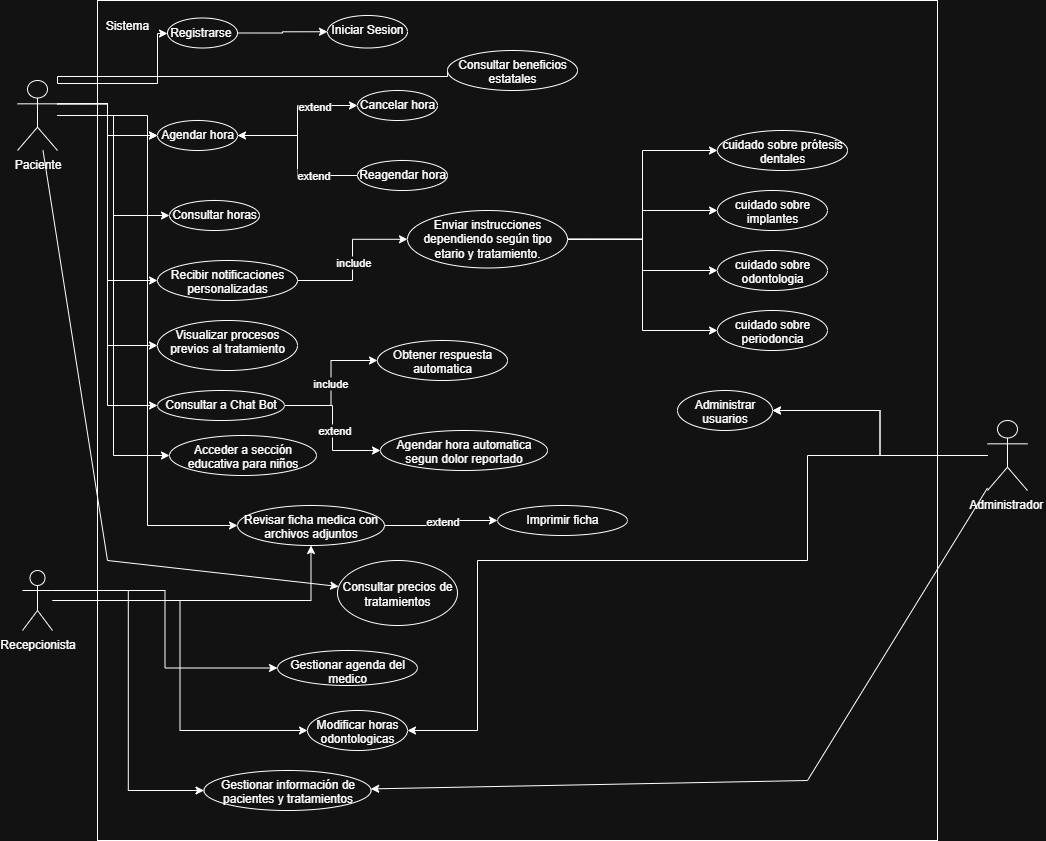

The diagram above was exported from draw.io. Its source (the exported page's mxGraphModel, read from the mxfile embedded in the PNG):
<mxGraphModel dx="1827" dy="539" grid="1" gridSize="10" guides="1" tooltips="1" connect="1" arrows="1" fold="1" page="1" pageScale="1" pageWidth="827" pageHeight="1169" math="0" shadow="0">
  <root>
    <mxCell id="0" />
    <mxCell id="1" parent="0" />
    <mxCell id="Dwa3_IJGUMgNSg2yp2KL-5" value="" style="whiteSpace=wrap;html=1;aspect=fixed;" parent="1" vertex="1">
      <mxGeometry x="-530" y="40" width="840" height="840" as="geometry" />
    </mxCell>
    <mxCell id="iBkTCoAogEbx8qCVvBFy-13" value="" style="edgeStyle=orthogonalEdgeStyle;rounded=0;orthogonalLoop=1;jettySize=auto;html=1;exitX=0;exitY=0.5;exitDx=0;exitDy=0;" parent="1" source="_wG_WME8dAJvztNJVReF-1" target="iBkTCoAogEbx8qCVvBFy-12" edge="1">
      <mxGeometry relative="1" as="geometry">
        <mxPoint x="-570" y="150" as="sourcePoint" />
        <Array as="points">
          <mxPoint x="-570" y="116" />
          <mxPoint x="-570" y="123" />
          <mxPoint x="-470" y="123" />
          <mxPoint x="-470" y="73" />
        </Array>
      </mxGeometry>
    </mxCell>
    <mxCell id="f3bbPf0GyNN7Lz6PMe_y-6" style="edgeStyle=orthogonalEdgeStyle;rounded=0;orthogonalLoop=1;jettySize=auto;html=1;exitX=1;exitY=0.3333333333333333;exitDx=0;exitDy=0;exitPerimeter=0;" parent="1" source="iBkTCoAogEbx8qCVvBFy-1" target="f3bbPf0GyNN7Lz6PMe_y-5" edge="1">
      <mxGeometry relative="1" as="geometry" />
    </mxCell>
    <mxCell id="f3bbPf0GyNN7Lz6PMe_y-18" style="edgeStyle=orthogonalEdgeStyle;rounded=0;orthogonalLoop=1;jettySize=auto;html=1;entryX=0;entryY=0.5;entryDx=0;entryDy=0;" parent="1" source="iBkTCoAogEbx8qCVvBFy-1" target="f3bbPf0GyNN7Lz6PMe_y-16" edge="1">
      <mxGeometry relative="1" as="geometry" />
    </mxCell>
    <mxCell id="FVd15yexch2jBPu-aktB-5" style="edgeStyle=orthogonalEdgeStyle;rounded=0;orthogonalLoop=1;jettySize=auto;html=1;exitX=1;exitY=0.3333333333333333;exitDx=0;exitDy=0;exitPerimeter=0;entryX=0;entryY=0.5;entryDx=0;entryDy=0;" parent="1" source="iBkTCoAogEbx8qCVvBFy-1" target="FVd15yexch2jBPu-aktB-3" edge="1">
      <mxGeometry relative="1" as="geometry" />
    </mxCell>
    <mxCell id="FVd15yexch2jBPu-aktB-12" style="edgeStyle=orthogonalEdgeStyle;rounded=0;orthogonalLoop=1;jettySize=auto;html=1;exitX=1;exitY=0.3333333333333333;exitDx=0;exitDy=0;exitPerimeter=0;entryX=0;entryY=0.5;entryDx=0;entryDy=0;" parent="1" source="iBkTCoAogEbx8qCVvBFy-1" target="FVd15yexch2jBPu-aktB-1" edge="1">
      <mxGeometry relative="1" as="geometry" />
    </mxCell>
    <mxCell id="FVd15yexch2jBPu-aktB-15" style="edgeStyle=orthogonalEdgeStyle;rounded=0;orthogonalLoop=1;jettySize=auto;html=1;entryX=0;entryY=0.5;entryDx=0;entryDy=0;" parent="1" source="iBkTCoAogEbx8qCVvBFy-1" target="FVd15yexch2jBPu-aktB-14" edge="1">
      <mxGeometry relative="1" as="geometry" />
    </mxCell>
    <mxCell id="FVd15yexch2jBPu-aktB-31" style="edgeStyle=orthogonalEdgeStyle;rounded=0;orthogonalLoop=1;jettySize=auto;html=1;entryX=0;entryY=0.5;entryDx=0;entryDy=0;" parent="1" source="iBkTCoAogEbx8qCVvBFy-1" target="FVd15yexch2jBPu-aktB-30" edge="1">
      <mxGeometry relative="1" as="geometry" />
    </mxCell>
    <mxCell id="_wG_WME8dAJvztNJVReF-3" style="edgeStyle=orthogonalEdgeStyle;rounded=0;orthogonalLoop=1;jettySize=auto;html=1;entryX=0;entryY=0.5;entryDx=0;entryDy=0;" parent="1" source="iBkTCoAogEbx8qCVvBFy-1" target="_wG_WME8dAJvztNJVReF-2" edge="1">
      <mxGeometry relative="1" as="geometry" />
    </mxCell>
    <mxCell id="U1O0O5pv_SEz0CekagwT-1" value="" style="edgeStyle=orthogonalEdgeStyle;rounded=0;orthogonalLoop=1;jettySize=auto;html=1;" parent="1" source="iBkTCoAogEbx8qCVvBFy-1" target="f3bbPf0GyNN7Lz6PMe_y-5" edge="1">
      <mxGeometry relative="1" as="geometry" />
    </mxCell>
    <mxCell id="iBkTCoAogEbx8qCVvBFy-1" value="&lt;font style=&quot;vertical-align: inherit;&quot; dir=&quot;auto&quot;&gt;&lt;font style=&quot;vertical-align: inherit;&quot; dir=&quot;auto&quot;&gt;Paciente&lt;/font&gt;&lt;/font&gt;" style="shape=umlActor;verticalLabelPosition=bottom;verticalAlign=top;html=1;outlineConnect=0;" parent="1" vertex="1">
      <mxGeometry x="-610" y="120" width="40" height="70" as="geometry" />
    </mxCell>
    <mxCell id="iBkTCoAogEbx8qCVvBFy-49" value="" style="edgeStyle=orthogonalEdgeStyle;rounded=0;orthogonalLoop=1;jettySize=auto;html=1;" parent="1" source="iBkTCoAogEbx8qCVvBFy-7" target="iBkTCoAogEbx8qCVvBFy-48" edge="1">
      <mxGeometry relative="1" as="geometry" />
    </mxCell>
    <mxCell id="iBkTCoAogEbx8qCVvBFy-50" value="" style="edgeStyle=orthogonalEdgeStyle;rounded=0;orthogonalLoop=1;jettySize=auto;html=1;" parent="1" source="iBkTCoAogEbx8qCVvBFy-7" target="iBkTCoAogEbx8qCVvBFy-48" edge="1">
      <mxGeometry relative="1" as="geometry" />
    </mxCell>
    <mxCell id="iBkTCoAogEbx8qCVvBFy-52" value="" style="edgeStyle=orthogonalEdgeStyle;rounded=0;orthogonalLoop=1;jettySize=auto;html=1;" parent="1" source="iBkTCoAogEbx8qCVvBFy-7" target="iBkTCoAogEbx8qCVvBFy-51" edge="1">
      <mxGeometry relative="1" as="geometry">
        <Array as="points">
          <mxPoint x="180" y="495" />
          <mxPoint x="180" y="600" />
          <mxPoint x="-150" y="600" />
        </Array>
      </mxGeometry>
    </mxCell>
    <mxCell id="iBkTCoAogEbx8qCVvBFy-7" value="&lt;font style=&quot;vertical-align: inherit;&quot; dir=&quot;auto&quot;&gt;&lt;font style=&quot;vertical-align: inherit;&quot; dir=&quot;auto&quot;&gt;&lt;font style=&quot;vertical-align: inherit;&quot; dir=&quot;auto&quot;&gt;&lt;font style=&quot;vertical-align: inherit;&quot; dir=&quot;auto&quot;&gt;Administrador&amp;nbsp;&lt;/font&gt;&lt;/font&gt;&lt;/font&gt;&lt;/font&gt;&lt;div&gt;&lt;font style=&quot;vertical-align: inherit;&quot; dir=&quot;auto&quot;&gt;&lt;font style=&quot;vertical-align: inherit;&quot; dir=&quot;auto&quot;&gt;&lt;font style=&quot;vertical-align: inherit;&quot; dir=&quot;auto&quot;&gt;&lt;font style=&quot;vertical-align: inherit;&quot; dir=&quot;auto&quot;&gt;&lt;br&gt;&lt;/font&gt;&lt;/font&gt;&lt;/font&gt;&lt;/font&gt;&lt;/div&gt;" style="shape=umlActor;verticalLabelPosition=bottom;verticalAlign=top;html=1;outlineConnect=0;" parent="1" vertex="1">
      <mxGeometry x="360" y="460" width="40" height="70" as="geometry" />
    </mxCell>
    <mxCell id="iBkTCoAogEbx8qCVvBFy-10" value="Sistema" style="text;html=1;align=center;verticalAlign=middle;whiteSpace=wrap;rounded=0;" parent="1" vertex="1">
      <mxGeometry x="-530" y="50" width="60" height="30" as="geometry" />
    </mxCell>
    <mxCell id="iBkTCoAogEbx8qCVvBFy-15" value="" style="edgeStyle=orthogonalEdgeStyle;rounded=0;orthogonalLoop=1;jettySize=auto;html=1;entryX=0;entryY=0.5;entryDx=0;entryDy=0;" parent="1" source="iBkTCoAogEbx8qCVvBFy-12" target="f3bbPf0GyNN7Lz6PMe_y-3" edge="1">
      <mxGeometry relative="1" as="geometry">
        <mxPoint x="-380" y="122.5" as="targetPoint" />
      </mxGeometry>
    </mxCell>
    <mxCell id="iBkTCoAogEbx8qCVvBFy-12" value="&lt;font style=&quot;vertical-align: inherit;&quot; dir=&quot;auto&quot;&gt;&lt;font style=&quot;vertical-align: inherit;&quot; dir=&quot;auto&quot;&gt;Registrarse&amp;nbsp;&lt;/font&gt;&lt;/font&gt;" style="ellipse;whiteSpace=wrap;html=1;verticalAlign=top;" parent="1" vertex="1">
      <mxGeometry x="-460" y="57.5" width="70" height="30" as="geometry" />
    </mxCell>
    <mxCell id="iBkTCoAogEbx8qCVvBFy-48" value="&lt;font style=&quot;vertical-align: inherit;&quot; dir=&quot;auto&quot;&gt;&lt;font style=&quot;vertical-align: inherit;&quot; dir=&quot;auto&quot;&gt;Administrar usuarios&lt;/font&gt;&lt;/font&gt;" style="ellipse;whiteSpace=wrap;html=1;verticalAlign=top;" parent="1" vertex="1">
      <mxGeometry x="50" y="430" width="95" height="40" as="geometry" />
    </mxCell>
    <mxCell id="iBkTCoAogEbx8qCVvBFy-51" value="Modificar horas odontologicas" style="ellipse;whiteSpace=wrap;html=1;verticalAlign=top;" parent="1" vertex="1">
      <mxGeometry x="-320" y="750" width="100" height="40" as="geometry" />
    </mxCell>
    <mxCell id="f3bbPf0GyNN7Lz6PMe_y-3" value="Iniciar Sesion" style="ellipse;whiteSpace=wrap;html=1;verticalAlign=top;" parent="1" vertex="1">
      <mxGeometry x="-300" y="55" width="80" height="32.5" as="geometry" />
    </mxCell>
    <mxCell id="f3bbPf0GyNN7Lz6PMe_y-12" style="edgeStyle=orthogonalEdgeStyle;rounded=0;orthogonalLoop=1;jettySize=auto;html=1;exitX=1;exitY=0.5;exitDx=0;exitDy=0;entryX=0;entryY=0.5;entryDx=0;entryDy=0;" parent="1" source="f3bbPf0GyNN7Lz6PMe_y-5" target="f3bbPf0GyNN7Lz6PMe_y-10" edge="1">
      <mxGeometry relative="1" as="geometry" />
    </mxCell>
    <mxCell id="f3bbPf0GyNN7Lz6PMe_y-14" value="extend" style="edgeLabel;html=1;align=center;verticalAlign=middle;resizable=0;points=[];" parent="f3bbPf0GyNN7Lz6PMe_y-12" vertex="1" connectable="0">
      <mxGeometry x="0.408" relative="1" as="geometry">
        <mxPoint as="offset" />
      </mxGeometry>
    </mxCell>
    <mxCell id="f3bbPf0GyNN7Lz6PMe_y-5" value="&lt;font style=&quot;vertical-align: inherit;&quot; dir=&quot;auto&quot;&gt;&lt;font style=&quot;vertical-align: inherit;&quot; dir=&quot;auto&quot;&gt;Agendar hora&lt;/font&gt;&lt;/font&gt;&lt;div&gt;&lt;font style=&quot;vertical-align: inherit;&quot; dir=&quot;auto&quot;&gt;&lt;font style=&quot;vertical-align: inherit;&quot; dir=&quot;auto&quot;&gt;&lt;br&gt;&lt;/font&gt;&lt;/font&gt;&lt;/div&gt;" style="ellipse;whiteSpace=wrap;html=1;verticalAlign=top;" parent="1" vertex="1">
      <mxGeometry x="-470" y="160" width="80" height="30" as="geometry" />
    </mxCell>
    <mxCell id="f3bbPf0GyNN7Lz6PMe_y-10" value="&lt;div&gt;&lt;font style=&quot;vertical-align: inherit;&quot; dir=&quot;auto&quot;&gt;&lt;font style=&quot;vertical-align: inherit;&quot; dir=&quot;auto&quot;&gt;Cancelar hora&lt;/font&gt;&lt;/font&gt;&lt;/div&gt;&lt;div&gt;&lt;font style=&quot;vertical-align: inherit;&quot; dir=&quot;auto&quot;&gt;&lt;font style=&quot;vertical-align: inherit;&quot; dir=&quot;auto&quot;&gt;&lt;br&gt;&lt;/font&gt;&lt;/font&gt;&lt;/div&gt;" style="ellipse;whiteSpace=wrap;html=1;verticalAlign=top;" parent="1" vertex="1">
      <mxGeometry x="-270" y="130" width="80" height="30" as="geometry" />
    </mxCell>
    <mxCell id="f3bbPf0GyNN7Lz6PMe_y-13" style="edgeStyle=orthogonalEdgeStyle;rounded=0;orthogonalLoop=1;jettySize=auto;html=1;entryX=1;entryY=0.5;entryDx=0;entryDy=0;" parent="1" source="f3bbPf0GyNN7Lz6PMe_y-11" target="f3bbPf0GyNN7Lz6PMe_y-5" edge="1">
      <mxGeometry relative="1" as="geometry" />
    </mxCell>
    <mxCell id="f3bbPf0GyNN7Lz6PMe_y-15" value="extend" style="edgeLabel;html=1;align=center;verticalAlign=middle;resizable=0;points=[];" parent="f3bbPf0GyNN7Lz6PMe_y-13" vertex="1" connectable="0">
      <mxGeometry x="-0.4325" y="-1" relative="1" as="geometry">
        <mxPoint as="offset" />
      </mxGeometry>
    </mxCell>
    <mxCell id="f3bbPf0GyNN7Lz6PMe_y-11" value="&lt;div&gt;&lt;font style=&quot;vertical-align: inherit;&quot; dir=&quot;auto&quot;&gt;&lt;font style=&quot;vertical-align: inherit;&quot; dir=&quot;auto&quot;&gt;Reagendar hora&lt;/font&gt;&lt;/font&gt;&lt;/div&gt;" style="ellipse;whiteSpace=wrap;html=1;verticalAlign=top;" parent="1" vertex="1">
      <mxGeometry x="-270" y="200" width="90" height="30" as="geometry" />
    </mxCell>
    <mxCell id="f3bbPf0GyNN7Lz6PMe_y-16" value="&lt;div&gt;&lt;font style=&quot;vertical-align: inherit;&quot; dir=&quot;auto&quot;&gt;&lt;font style=&quot;vertical-align: inherit;&quot; dir=&quot;auto&quot;&gt;Consultar horas&lt;/font&gt;&lt;/font&gt;&lt;/div&gt;&lt;div&gt;&lt;font style=&quot;vertical-align: inherit;&quot; dir=&quot;auto&quot;&gt;&lt;font style=&quot;vertical-align: inherit;&quot; dir=&quot;auto&quot;&gt;&lt;br&gt;&lt;/font&gt;&lt;/font&gt;&lt;/div&gt;" style="ellipse;whiteSpace=wrap;html=1;verticalAlign=top;" parent="1" vertex="1">
      <mxGeometry x="-458" y="240" width="90" height="30" as="geometry" />
    </mxCell>
    <mxCell id="FVd15yexch2jBPu-aktB-21" style="edgeStyle=orthogonalEdgeStyle;rounded=0;orthogonalLoop=1;jettySize=auto;html=1;exitX=1;exitY=0.5;exitDx=0;exitDy=0;" parent="1" source="FVd15yexch2jBPu-aktB-1" target="FVd15yexch2jBPu-aktB-19" edge="1">
      <mxGeometry relative="1" as="geometry" />
    </mxCell>
    <mxCell id="FVd15yexch2jBPu-aktB-22" value="include" style="edgeLabel;html=1;align=center;verticalAlign=middle;resizable=0;points=[];" parent="FVd15yexch2jBPu-aktB-21" vertex="1" connectable="0">
      <mxGeometry x="-0.02" relative="1" as="geometry">
        <mxPoint as="offset" />
      </mxGeometry>
    </mxCell>
    <mxCell id="FVd15yexch2jBPu-aktB-1" value="Recibir notificaciones personalizadas" style="ellipse;whiteSpace=wrap;html=1;verticalAlign=top;" parent="1" vertex="1">
      <mxGeometry x="-470" y="300" width="140" height="40" as="geometry" />
    </mxCell>
    <mxCell id="FVd15yexch2jBPu-aktB-3" value="&lt;div&gt;Visualizar procesos previos al tratamiento&lt;/div&gt;&lt;div&gt;&lt;br&gt;&lt;/div&gt;" style="ellipse;whiteSpace=wrap;html=1;verticalAlign=top;" parent="1" vertex="1">
      <mxGeometry x="-470" y="360" width="140" height="50" as="geometry" />
    </mxCell>
    <mxCell id="FVd15yexch2jBPu-aktB-17" style="edgeStyle=orthogonalEdgeStyle;rounded=0;orthogonalLoop=1;jettySize=auto;html=1;exitX=1;exitY=0.3333333333333333;exitDx=0;exitDy=0;exitPerimeter=0;entryX=0;entryY=0.5;entryDx=0;entryDy=0;" parent="1" source="FVd15yexch2jBPu-aktB-6" target="FVd15yexch2jBPu-aktB-16" edge="1">
      <mxGeometry relative="1" as="geometry" />
    </mxCell>
    <mxCell id="FVd15yexch2jBPu-aktB-35" style="edgeStyle=orthogonalEdgeStyle;rounded=0;orthogonalLoop=1;jettySize=auto;html=1;exitX=1;exitY=0.3333333333333333;exitDx=0;exitDy=0;exitPerimeter=0;entryX=0;entryY=0.5;entryDx=0;entryDy=0;" parent="1" source="FVd15yexch2jBPu-aktB-6" target="FVd15yexch2jBPu-aktB-34" edge="1">
      <mxGeometry relative="1" as="geometry" />
    </mxCell>
    <mxCell id="FVd15yexch2jBPu-aktB-36" style="edgeStyle=orthogonalEdgeStyle;rounded=0;orthogonalLoop=1;jettySize=auto;html=1;entryX=0;entryY=0.5;entryDx=0;entryDy=0;" parent="1" source="FVd15yexch2jBPu-aktB-6" target="iBkTCoAogEbx8qCVvBFy-51" edge="1">
      <mxGeometry relative="1" as="geometry" />
    </mxCell>
    <mxCell id="_wG_WME8dAJvztNJVReF-4" style="edgeStyle=orthogonalEdgeStyle;rounded=0;orthogonalLoop=1;jettySize=auto;html=1;entryX=0.5;entryY=1;entryDx=0;entryDy=0;" parent="1" source="FVd15yexch2jBPu-aktB-6" target="_wG_WME8dAJvztNJVReF-2" edge="1">
      <mxGeometry relative="1" as="geometry" />
    </mxCell>
    <mxCell id="FVd15yexch2jBPu-aktB-6" value="Recepcionista&lt;div&gt;&lt;br&gt;&lt;/div&gt;" style="shape=umlActor;verticalLabelPosition=bottom;verticalAlign=top;html=1;outlineConnect=0;" parent="1" vertex="1">
      <mxGeometry x="-605" y="610" width="30" height="60" as="geometry" />
    </mxCell>
    <mxCell id="FVd15yexch2jBPu-aktB-25" style="edgeStyle=orthogonalEdgeStyle;rounded=0;orthogonalLoop=1;jettySize=auto;html=1;exitX=1;exitY=0.5;exitDx=0;exitDy=0;entryX=0;entryY=0.5;entryDx=0;entryDy=0;" parent="1" source="FVd15yexch2jBPu-aktB-14" target="FVd15yexch2jBPu-aktB-23" edge="1">
      <mxGeometry relative="1" as="geometry" />
    </mxCell>
    <mxCell id="FVd15yexch2jBPu-aktB-26" value="include" style="edgeLabel;html=1;align=center;verticalAlign=middle;resizable=0;points=[];" parent="FVd15yexch2jBPu-aktB-25" vertex="1" connectable="0">
      <mxGeometry x="0.0017" y="1" relative="1" as="geometry">
        <mxPoint as="offset" />
      </mxGeometry>
    </mxCell>
    <mxCell id="FVd15yexch2jBPu-aktB-28" style="edgeStyle=orthogonalEdgeStyle;rounded=0;orthogonalLoop=1;jettySize=auto;html=1;exitX=1;exitY=0.5;exitDx=0;exitDy=0;entryX=0;entryY=0.5;entryDx=0;entryDy=0;" parent="1" source="FVd15yexch2jBPu-aktB-14" target="FVd15yexch2jBPu-aktB-27" edge="1">
      <mxGeometry relative="1" as="geometry">
        <Array as="points">
          <mxPoint x="-295" y="445" />
          <mxPoint x="-295" y="490" />
        </Array>
      </mxGeometry>
    </mxCell>
    <mxCell id="FVd15yexch2jBPu-aktB-29" value="extend" style="edgeLabel;html=1;align=center;verticalAlign=middle;resizable=0;points=[];" parent="FVd15yexch2jBPu-aktB-28" vertex="1" connectable="0">
      <mxGeometry x="0.027" y="1" relative="1" as="geometry">
        <mxPoint as="offset" />
      </mxGeometry>
    </mxCell>
    <mxCell id="FVd15yexch2jBPu-aktB-14" value="&lt;div&gt;Consultar a Chat Bot&lt;/div&gt;&lt;div&gt;&lt;br&gt;&lt;/div&gt;" style="ellipse;whiteSpace=wrap;html=1;verticalAlign=top;" parent="1" vertex="1">
      <mxGeometry x="-470" y="430" width="127" height="30" as="geometry" />
    </mxCell>
    <mxCell id="FVd15yexch2jBPu-aktB-16" value="&lt;div&gt;Gestionar agenda del medico&lt;/div&gt;" style="ellipse;whiteSpace=wrap;html=1;verticalAlign=top;" parent="1" vertex="1">
      <mxGeometry x="-350" y="690" width="140" height="35" as="geometry" />
    </mxCell>
    <mxCell id="_wG_WME8dAJvztNJVReF-13" style="edgeStyle=orthogonalEdgeStyle;rounded=0;orthogonalLoop=1;jettySize=auto;html=1;exitX=1;exitY=0.5;exitDx=0;exitDy=0;entryX=0;entryY=0.5;entryDx=0;entryDy=0;" parent="1" source="FVd15yexch2jBPu-aktB-19" target="_wG_WME8dAJvztNJVReF-9" edge="1">
      <mxGeometry relative="1" as="geometry" />
    </mxCell>
    <mxCell id="_wG_WME8dAJvztNJVReF-14" style="edgeStyle=orthogonalEdgeStyle;rounded=0;orthogonalLoop=1;jettySize=auto;html=1;" parent="1" source="FVd15yexch2jBPu-aktB-19" target="_wG_WME8dAJvztNJVReF-10" edge="1">
      <mxGeometry relative="1" as="geometry" />
    </mxCell>
    <mxCell id="_wG_WME8dAJvztNJVReF-15" style="edgeStyle=orthogonalEdgeStyle;rounded=0;orthogonalLoop=1;jettySize=auto;html=1;" parent="1" source="FVd15yexch2jBPu-aktB-19" target="_wG_WME8dAJvztNJVReF-11" edge="1">
      <mxGeometry relative="1" as="geometry" />
    </mxCell>
    <mxCell id="_wG_WME8dAJvztNJVReF-16" style="edgeStyle=orthogonalEdgeStyle;rounded=0;orthogonalLoop=1;jettySize=auto;html=1;entryX=0;entryY=0.5;entryDx=0;entryDy=0;" parent="1" source="FVd15yexch2jBPu-aktB-19" target="_wG_WME8dAJvztNJVReF-12" edge="1">
      <mxGeometry relative="1" as="geometry" />
    </mxCell>
    <mxCell id="FVd15yexch2jBPu-aktB-19" value="&lt;div&gt;Enviar instrucciones dependiendo según tipo etario y tratamiento.&lt;/div&gt;" style="ellipse;whiteSpace=wrap;html=1;verticalAlign=top;" parent="1" vertex="1">
      <mxGeometry x="-220" y="250" width="160" height="57.5" as="geometry" />
    </mxCell>
    <mxCell id="FVd15yexch2jBPu-aktB-23" value="&lt;div&gt;Obtener respuesta automatica&lt;/div&gt;&lt;div&gt;&lt;br&gt;&lt;/div&gt;" style="ellipse;whiteSpace=wrap;html=1;verticalAlign=top;" parent="1" vertex="1">
      <mxGeometry x="-250" y="380" width="130" height="40" as="geometry" />
    </mxCell>
    <mxCell id="FVd15yexch2jBPu-aktB-27" value="&lt;div&gt;Agendar hora automatica segun dolor reportado&lt;/div&gt;" style="ellipse;whiteSpace=wrap;html=1;verticalAlign=top;" parent="1" vertex="1">
      <mxGeometry x="-247" y="470" width="167" height="40" as="geometry" />
    </mxCell>
    <mxCell id="FVd15yexch2jBPu-aktB-30" value="&lt;div&gt;Acceder a sección educativa para niños&lt;/div&gt;&lt;div&gt;&lt;br&gt;&lt;/div&gt;" style="ellipse;whiteSpace=wrap;html=1;verticalAlign=top;" parent="1" vertex="1">
      <mxGeometry x="-458" y="475" width="147" height="40" as="geometry" />
    </mxCell>
    <mxCell id="FVd15yexch2jBPu-aktB-34" value="&lt;div&gt;Gestionar información de pacientes y tratamientos&lt;/div&gt;&lt;div&gt;&lt;br&gt;&lt;/div&gt;" style="ellipse;whiteSpace=wrap;html=1;verticalAlign=top;" parent="1" vertex="1">
      <mxGeometry x="-423.5" y="810" width="167" height="40" as="geometry" />
    </mxCell>
    <mxCell id="_wG_WME8dAJvztNJVReF-1" value="Consultar beneficios estatales" style="ellipse;whiteSpace=wrap;html=1;verticalAlign=top;" parent="1" vertex="1">
      <mxGeometry x="-180" y="90" width="130" height="40" as="geometry" />
    </mxCell>
    <mxCell id="_wG_WME8dAJvztNJVReF-7" style="edgeStyle=orthogonalEdgeStyle;rounded=0;orthogonalLoop=1;jettySize=auto;html=1;exitX=1;exitY=0.5;exitDx=0;exitDy=0;entryX=0;entryY=0.5;entryDx=0;entryDy=0;" parent="1" source="_wG_WME8dAJvztNJVReF-2" target="_wG_WME8dAJvztNJVReF-5" edge="1">
      <mxGeometry relative="1" as="geometry" />
    </mxCell>
    <mxCell id="_wG_WME8dAJvztNJVReF-8" value="extend" style="edgeLabel;html=1;align=center;verticalAlign=middle;resizable=0;points=[];" parent="_wG_WME8dAJvztNJVReF-7" vertex="1" connectable="0">
      <mxGeometry x="0.035" relative="1" as="geometry">
        <mxPoint x="1" as="offset" />
      </mxGeometry>
    </mxCell>
    <mxCell id="_wG_WME8dAJvztNJVReF-2" value="&lt;div&gt;Revisar ficha medica con archivos adjuntos&lt;/div&gt;&lt;div&gt;&lt;br&gt;&lt;/div&gt;" style="ellipse;whiteSpace=wrap;html=1;verticalAlign=top;" parent="1" vertex="1">
      <mxGeometry x="-390" y="545" width="147" height="40" as="geometry" />
    </mxCell>
    <mxCell id="_wG_WME8dAJvztNJVReF-5" value="&lt;div&gt;Imprimir ficha&lt;/div&gt;" style="ellipse;whiteSpace=wrap;html=1;verticalAlign=top;" parent="1" vertex="1">
      <mxGeometry x="-130" y="545" width="130" height="30" as="geometry" />
    </mxCell>
    <mxCell id="_wG_WME8dAJvztNJVReF-9" value="&lt;div&gt;&lt;font style=&quot;vertical-align: inherit;&quot; dir=&quot;auto&quot;&gt;&lt;font style=&quot;vertical-align: inherit;&quot; dir=&quot;auto&quot;&gt;cuidado sobre prótesis dentales&lt;/font&gt;&lt;/font&gt;&lt;/div&gt;" style="ellipse;whiteSpace=wrap;html=1;verticalAlign=top;" parent="1" vertex="1">
      <mxGeometry x="90" y="170" width="130" height="40" as="geometry" />
    </mxCell>
    <mxCell id="_wG_WME8dAJvztNJVReF-10" value="cuidado sobre implantes&lt;div&gt;&lt;br&gt;&lt;/div&gt;" style="ellipse;whiteSpace=wrap;html=1;verticalAlign=top;" parent="1" vertex="1">
      <mxGeometry x="90" y="230" width="110" height="40" as="geometry" />
    </mxCell>
    <mxCell id="_wG_WME8dAJvztNJVReF-11" value="&lt;div&gt;&lt;font style=&quot;vertical-align: inherit;&quot; dir=&quot;auto&quot;&gt;&lt;font style=&quot;vertical-align: inherit;&quot; dir=&quot;auto&quot;&gt;cuidado sobre odontologia&lt;/font&gt;&lt;/font&gt;&lt;/div&gt;" style="ellipse;whiteSpace=wrap;html=1;verticalAlign=top;" parent="1" vertex="1">
      <mxGeometry x="90" y="290" width="110" height="40" as="geometry" />
    </mxCell>
    <mxCell id="_wG_WME8dAJvztNJVReF-12" value="cuidado sobre periodoncia&lt;div&gt;&lt;br&gt;&lt;/div&gt;" style="ellipse;whiteSpace=wrap;html=1;verticalAlign=top;" parent="1" vertex="1">
      <mxGeometry x="90" y="350" width="110" height="40" as="geometry" />
    </mxCell>
    <mxCell id="FKb7S971I7xZhOVPnS09-1" value="" style="endArrow=classic;html=1;rounded=0;" parent="1" source="iBkTCoAogEbx8qCVvBFy-7" target="FVd15yexch2jBPu-aktB-34" edge="1">
      <mxGeometry width="50" height="50" relative="1" as="geometry">
        <mxPoint x="-30" y="450" as="sourcePoint" />
        <mxPoint x="20" y="400" as="targetPoint" />
        <Array as="points">
          <mxPoint x="180" y="820" />
        </Array>
      </mxGeometry>
    </mxCell>
    <mxCell id="U1O0O5pv_SEz0CekagwT-2" value="Consultar precios de tratamientos" style="ellipse;whiteSpace=wrap;html=1;" parent="1" vertex="1">
      <mxGeometry x="-290" y="600" width="120" height="65" as="geometry" />
    </mxCell>
    <mxCell id="U1O0O5pv_SEz0CekagwT-3" value="" style="endArrow=classic;html=1;rounded=0;" parent="1" source="iBkTCoAogEbx8qCVvBFy-1" target="U1O0O5pv_SEz0CekagwT-2" edge="1">
      <mxGeometry width="50" height="50" relative="1" as="geometry">
        <mxPoint x="-30" y="450" as="sourcePoint" />
        <mxPoint x="20" y="400" as="targetPoint" />
        <Array as="points">
          <mxPoint x="-520" y="600" />
        </Array>
      </mxGeometry>
    </mxCell>
  </root>
</mxGraphModel>